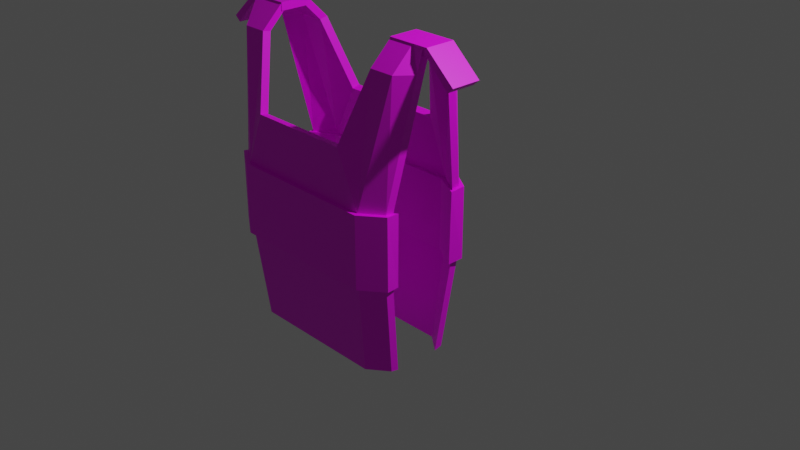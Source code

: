 # Source: vest.blend  (saved by Blender 3.6.11; exported with 4.5.12 LTS)
import bpy
from mathutils import Matrix  # noqa: F401  (used for matrix-valued properties, if any)

bpy.ops.wm.read_factory_settings(use_empty=True)
scene = bpy.context.scene
scene.name = 'Scene'

# ---- collections
col_collection = bpy.data.collections.new('Collection'); scene.collection.children.link(col_collection)
col_export = bpy.data.collections.new('Export'); scene.collection.children.link(col_export)

# ---- images (referenced by path relative to the original .blend; pixels are not part of the script)
import os
ASSET_DIR = os.environ.get("B2B_ASSET_DIR", "")  # directory of the original .blend (textures are referenced by path, not embedded)
HERE = os.path.dirname(os.path.abspath(__file__))  # packed textures are extracted next to this script under _unpacked/

def load_image(name, relpath, width, height, colorspace="sRGB"):
    """Load a texture the original file referenced (path relative to the .blend, or extracted next to this script)."""
    p = next((c for c in (os.path.join(HERE, relpath), os.path.join(ASSET_DIR, relpath)) if relpath and os.path.exists(c)), "")
    if p:
        img = bpy.data.images.load(p, check_existing=True)
        img.name = name
    else:  # same state as the original file: an image datablock whose file is absent (Cycles renders it pink)
        img = bpy.data.images.new(name, width, height)
        img.source = "FILE"
        img.filepath = "//" + (relpath or name)
    img.colorspace_settings.name = colorspace
    return img
img_commonflatpalette_png = load_image('CommonFlatPalette.png', 'CommonFlatPalette.png', 1024, 1024, 'sRGB')

# ---- materials (node trees are filled in below, after node groups)
mat_material_001 = bpy.data.materials.new('Material.001')
mat_material_001.use_transparent_shadow = False

# ---- material node trees
mat_material_001.use_nodes = True; mat_material_001.node_tree.nodes.clear()
_N = mat_material_001.node_tree.nodes; _L = mat_material_001.node_tree.links
n0 = _N.new('ShaderNodeBsdfPrincipled'); n0.name = 'Principled BSDF'; n0.location = (10, 300)
n0.distribution = 'GGX'
n0.subsurface_method = 'RANDOM_WALK_SKIN'
n0.inputs[3].default_value = 1.45
n0.inputs[27].default_value = (0.0, 0.0, 0.0, 1.0)
n0.inputs[28].default_value = 1.0
n1 = _N.new('ShaderNodeOutputMaterial'); n1.name = 'Material Output'; n1.location = (300, 300)
n2 = _N.new('ShaderNodeTexImage'); n2.name = 'Image Texture'; n2.location = (-481, 131)
n2.image = img_commonflatpalette_png
_L.new(n0.outputs[0], n1.inputs[0])
_L.new(n2.outputs[0], n0.inputs[0])
n1.is_active_output = True

# ---- world
world_world = bpy.data.worlds.new('World'); scene.world = world_world
world_world.use_nodes = True; world_world.node_tree.nodes.clear()
_N = world_world.node_tree.nodes; _L = world_world.node_tree.links
n0 = _N.new('ShaderNodeOutputWorld'); n0.name = 'World Output'; n0.location = (300, 300)
n1 = _N.new('ShaderNodeBackground'); n1.name = 'Background'; n1.location = (10, 300)
n1.inputs[0].default_value = (0.05088, 0.05088, 0.05088, 1.0)
_L.new(n1.outputs[0], n0.inputs[0])
n0.is_active_output = True
world_world.color = (0.05088, 0.05088, 0.05088)
world_world.use_sun_shadow = False
world_world.sun_shadow_jitter_overblur = 0.0

# ---- cameras
cam_camera = bpy.data.cameras.new('Camera')
cam_camera.clip_end = 100.0
cam_camera.ortho_scale = 7.314

# ---- lights
light_light = bpy.data.lights.new('Light', 'POINT')
light_light.transmission_factor = 0.0
light_light.energy = 1000.0
light_light.shadow_soft_size = 0.1
light_light.shadow_maximum_resolution = 0.006
light_light.use_absolute_resolution = True

# ---- meshes
me_plane = bpy.data.meshes.new('Plane')
me_plane.from_pydata([(-1.034, 0.7351, 0.1548), (0.966, 0.7351, 0.1548), (-1.166, 1.987, 0.3855), (1.098, 1.987, 0.3855), (-1.034, -0.01335, 0.1548), (0.966, -0.01335, 0.1548), (-0.9636, -0.9773, 0.2783), (0.8955, -0.9773, 0.2783), (0.7187, 1.987, 0.2307), (-0.7712, 1.987, 0.2307), (0.5103, 1.282, -2.508e-07), (-0.5784, 1.282, -2.508e-07), (0.6957, -0.9773, 0.1235), (0.9713, 1.987, 0.2307), (0.7219, 0.7351, -3.09e-07), (0.7219, -0.01335, -1.757e-07), (-0.8335, -0.01335, -1.757e-07), (-1.037, 1.987, 0.2307), (-0.8335, 0.7351, -3.09e-07), (-0.7613, -0.9773, 0.1235), (-1.173, 2.216, 0.453), (1.092, 2.216, 0.4618), (0.7122, 2.216, 0.4609), (-0.7777, 2.216, 0.4609), (0.9648, 2.216, 0.4609), (-1.044, 2.216, 0.4609), (-1.165, 1.969, 0.4722), (-1.033, 0.7175, 0.2415), (0.723, 0.7175, 0.08673), (0.9671, 0.7175, 0.2415), (1.099, 1.969, 0.4722), (-1.036, 1.969, 0.3174), (0.723, -0.03103, 0.08673), (0.9671, -0.03103, 0.2415), (-1.033, -0.03103, 0.2415), (0.6968, -0.995, 0.2103), (0.8967, -0.995, 0.3651), (-0.9625, -0.995, 0.3651), (0.9724, 1.969, 0.3174), (0.7199, 1.969, 0.3174), (-0.7602, -0.995, 0.2103), (0.5114, 1.264, 0.08673), (-0.5773, 1.264, 0.08673), (-0.7701, 1.969, 0.3174), (-0.8324, 0.7175, 0.08673), (-0.8324, -0.03103, 0.08673), (-1.042, 2.199, 0.5476), (-1.172, 2.199, 0.5397), (0.9659, 2.199, 0.5476), (0.7133, 2.199, 0.5476), (1.093, 2.199, 0.5485), (-0.7766, 2.199, 0.5476), (0.9649, 0.7351, 1.065), (-1.035, 0.7351, 1.065), (1.097, 1.987, 0.8347), (-1.167, 1.987, 0.8347), (0.9649, -0.01335, 1.065), (-1.035, -0.01335, 1.065), (0.8945, -0.9773, 0.9419), (-0.9647, -0.9773, 0.9419), (-0.7839, 1.987, 0.9895), (0.7021, 1.987, 0.9895), (-0.5795, 1.282, 1.22), (0.5093, 1.282, 1.22), (-0.7648, -0.9773, 1.097), (-1.04, 1.987, 0.9895), (-0.7911, 0.7351, 1.22), (-0.7911, -0.01335, 1.22), (0.7644, -0.01335, 1.22), (0.9678, 1.987, 0.9895), (0.7644, 0.7351, 1.22), (0.6922, -0.9773, 1.097), (1.104, 2.216, 0.7672), (-1.161, 2.216, 0.7584), (-0.7773, 2.216, 0.7593), (0.7086, 2.216, 0.7593), (-1.034, 2.216, 0.7593), (0.9744, 2.216, 0.7593), (1.096, 1.969, 0.748), (0.9638, 0.7175, 0.9787), (-0.7922, 0.7175, 1.133), (-1.036, 0.7175, 0.9787), (-1.168, 1.969, 0.748), (0.9667, 1.969, 0.9028), (-0.7922, -0.03103, 1.133), (-1.036, -0.03103, 0.9787), (0.9638, -0.03103, 0.9787), (-0.7659, -0.995, 1.01), (-0.9658, -0.995, 0.8551), (0.8933, -0.995, 0.8551), (-1.042, 1.969, 0.9028), (-0.785, 1.969, 0.9028), (0.6911, -0.995, 1.01), (-0.5806, 1.264, 1.133), (0.5081, 1.264, 1.133), (0.7009, 1.969, 0.9028), (0.7633, 0.7175, 1.133), (0.7633, -0.03103, 1.133), (0.9733, 2.199, 0.6726), (1.103, 2.199, 0.6805), (-1.035, 2.199, 0.6726), (-0.7784, 2.199, 0.6726), (-1.162, 2.199, 0.6717), (0.7075, 2.199, 0.6726), (-1.212, 2.136, 0.7699), (-1.212, 2.218, 0.7699), (-1.212, 2.136, 0.4589), (-1.212, 2.218, 0.4589), (-0.7717, 2.136, 0.7699), (-0.7717, 2.218, 0.7699), (-0.7717, 2.136, 0.4589), (-0.7717, 2.218, 0.4589), (-1.459, 1.89, 0.4589), (-1.459, 1.89, 0.7699), (-1.52, 1.944, 0.7699), (-1.52, 1.944, 0.4589), (1.146, 2.136, 0.4589), (1.146, 2.218, 0.4589), (1.146, 2.136, 0.7699), (1.146, 2.218, 0.7699), (0.7049, 2.136, 0.4589), (0.7049, 2.218, 0.4589), (0.7049, 2.136, 0.7699), (0.7049, 2.218, 0.7699), (1.392, 1.89, 0.7699), (1.392, 1.89, 0.4589), (1.453, 1.944, 0.4589), (1.453, 1.944, 0.7699), (0.7352, 0.7351, -0.04555), (1.007, 0.7351, 0.1302), (0.7352, -0.01335, -0.04555), (1.008, -0.01335, 0.133), (-1.076, 0.7351, 0.1327), (-1.077, -0.01335, 0.1355), (-0.8488, 0.7351, -0.04489), (-0.8488, -0.01335, -0.04489), (0.7098, 0.7175, 0.1323), (0.9946, 0.7175, 0.2802), (0.7098, -0.03103, 0.1323), (0.9848, -0.03103, 0.2855), (-1.059, 0.7175, 0.2815), (-1.048, -0.03103, 0.2867), (-0.8171, 0.7175, 0.1316), (-0.8171, -0.03103, 0.1316), (-0.8043, 0.7351, 1.266), (-1.076, 0.7351, 1.09), (-0.8043, -0.01335, 1.266), (-1.077, -0.01335, 1.087), (1.007, 0.7351, 1.087), (1.008, -0.01335, 1.085), (0.7797, 0.7351, 1.265), (0.7797, -0.01335, 1.265), (-0.7789, 0.7175, 1.088), (-1.064, 0.7175, 0.9401), (-0.7789, -0.03103, 1.088), (-1.054, -0.03103, 0.9347), (0.9894, 0.7175, 0.9387), (0.9784, -0.03103, 0.9336), (0.748, 0.7175, 1.089), (0.748, -0.03103, 1.089)], [], [(0, 2, 17, 18), (4, 34, 141, 133), (5, 7, 12, 15), (12, 19, 16, 15), (13, 3, 1, 14), (5, 15, 130, 131), (84, 85, 155, 154), (19, 6, 4, 16), (17, 9, 11, 10, 8, 13, 14, 18), (17, 25, 23, 9), (2, 20, 25, 17), (8, 22, 24, 13), (13, 24, 21, 3), (27, 44, 31, 26), (15, 16, 135, 130), (33, 32, 35, 36), (35, 32, 45, 40), (38, 28, 29, 30), (97, 84, 154, 159), (66, 53, 145, 144), (40, 45, 34, 37), (31, 44, 28, 38, 39, 41, 42, 43), (31, 43, 51, 46), (26, 31, 46, 47), (39, 38, 48, 49), (38, 30, 50, 48), (20, 2, 26, 47), (8, 10, 41, 39), (85, 57, 147, 155), (22, 8, 39, 49), (10, 11, 42, 41), (25, 20, 47, 46), (18, 14, 128, 134), (11, 9, 43, 42), (24, 22, 49, 48), (12, 7, 36, 35), (3, 21, 50, 30), (2, 0, 27, 26), (21, 24, 48, 50), (7, 5, 33, 36), (23, 25, 46, 51), (4, 6, 37, 34), (6, 19, 40, 37), (1, 3, 30, 29), (9, 23, 51, 43), (19, 12, 35, 40), (52, 54, 69, 70), (80, 96, 158, 152), (57, 59, 64, 67), (64, 71, 68, 67), (65, 55, 53, 66), (32, 33, 139, 138), (53, 81, 153, 145), (71, 58, 56, 68), (69, 61, 63, 62, 60, 65, 66, 70), (69, 77, 75, 61), (54, 72, 77, 69), (60, 74, 76, 65), (65, 76, 73, 55), (79, 96, 83, 78), (45, 32, 138, 143), (85, 84, 87, 88), (87, 84, 97, 92), (90, 80, 81, 82), (14, 1, 129, 128), (81, 80, 152, 153), (92, 97, 86, 89), (83, 96, 80, 90, 91, 93, 94, 95), (83, 95, 103, 98), (78, 83, 98, 99), (91, 90, 100, 101), (90, 82, 102, 100), (72, 54, 78, 99), (60, 62, 93, 91), (33, 5, 131, 139), (74, 60, 91, 101), (62, 63, 94, 93), (77, 72, 99, 98), (28, 44, 142, 136), (63, 61, 95, 94), (76, 74, 101, 100), (64, 59, 88, 87), (55, 73, 102, 82), (54, 52, 79, 78), (73, 76, 100, 102), (59, 57, 85, 88), (75, 77, 98, 103), (56, 58, 89, 86), (58, 71, 92, 89), (53, 55, 82, 81), (61, 75, 103, 95), (71, 64, 87, 92), (105, 107, 115, 114), (106, 107, 111, 110), (110, 111, 109, 108), (108, 109, 105, 104), (106, 110, 108, 104), (111, 107, 105, 109), (113, 114, 115, 112), (106, 104, 113, 112), (107, 106, 112, 115), (104, 105, 114, 113), (117, 119, 127, 126), (118, 119, 123, 122), (122, 123, 121, 120), (120, 121, 117, 116), (118, 122, 120, 116), (123, 119, 117, 121), (125, 126, 127, 124), (118, 116, 125, 124), (119, 118, 124, 127), (116, 117, 126, 125), (129, 131, 130, 128), (130, 135, 134, 128), (135, 133, 132, 134), (137, 136, 138, 139), (138, 136, 142, 143), (143, 142, 140, 141), (131, 129, 137, 139), (132, 133, 141, 140), (145, 147, 146, 144), (146, 151, 150, 144), (151, 149, 148, 150), (153, 152, 154, 155), (154, 152, 158, 159), (159, 158, 156, 157), (147, 145, 153, 155), (148, 149, 157, 156), (70, 66, 144, 150), (34, 45, 143, 141), (27, 0, 132, 140), (67, 68, 151, 146), (57, 67, 146, 147), (56, 86, 157, 149), (44, 27, 140, 142), (86, 97, 159, 157), (16, 4, 133, 135), (79, 52, 148, 156), (96, 79, 156, 158), (0, 18, 134, 132), (68, 56, 149, 151), (52, 70, 150, 148), (29, 28, 136, 137), (1, 29, 137, 129)])
_uv = me_plane.uv_layers.new(name='UVMap')
_uv.uv.foreach_set('vector', [0.9062, 0.2188, 0.9062, 0.2188, 0.9062, 0.2188, 0.9062, 0.2188, 0.9062, 0.2188, 0.9062, 0.2188, 0.9062, 0.2188, 0.9062, 0.2188, 0.9062, 0.2188, 0.9062, 0.2188, 0.9062, 0.2188, 0.9062, 0.2188, 0.9062, 0.2188, 0.9062, 0.2188, 0.9062, 0.2188, 0.9062, 0.2188, 0.9062, 0.2188, 0.9062, 0.2188, 0.9062, 0.2188, 0.9062, 0.2188, 0.9062, 0.2188, 0.9062, 0.2188, 0.9062, 0.2188, 0.9062, 0.2188, 0.9062, 0.2188, 0.9062, 0.2188, 0.9062, 0.2188, 0.9062, 0.2188, 0.9062, 0.2188, 0.9062, 0.2188, 0.9062, 0.2188, 0.9062, 0.2188, 0.9062, 0.2188, 0.9062, 0.2188, 0.9062, 0.2188, 0.9062, 0.2188, 0.9062, 0.2188, 0.9062, 0.2188, 0.9062, 0.2188, 0.9062, 0.2188, 0.9062, 0.2188, 0.9062, 0.2188, 0.9062, 0.2188, 0.9062, 0.2188, 0.9062, 0.2188, 0.9062, 0.2188, 0.9062, 0.2188, 0.9062, 0.2188, 0.9023, 0.2812, 0.9023, 0.2812, 0.9023, 0.2812, 0.9023, 0.2812, 0.9023, 0.2812, 0.9023, 0.2812, 0.9023, 0.2812, 0.9023, 0.2812, 0.9062, 0.2188, 0.9062, 0.2188, 0.9062, 0.2188, 0.9062, 0.2188, 0.9062, 0.2188, 0.9062, 0.2188, 0.9062, 0.2188, 0.9062, 0.2188, 0.9062, 0.2188, 0.9062, 0.2188, 0.9062, 0.2188, 0.9062, 0.2188, 0.9062, 0.2188, 0.9062, 0.2188, 0.9062, 0.2188, 0.9062, 0.2188, 0.9062, 0.2188, 0.9062, 0.2188, 0.9062, 0.2188, 0.9062, 0.2188, 0.9062, 0.2188, 0.9062, 0.2188, 0.9062, 0.2188, 0.9062, 0.2188, 0.9062, 0.2188, 0.9062, 0.2188, 0.9062, 0.2188, 0.9062, 0.2188, 0.9062, 0.2188, 0.9062, 0.2188, 0.9062, 0.2188, 0.9062, 0.2188, 0.9062, 0.2188, 0.9062, 0.2188, 0.9062, 0.2188, 0.9062, 0.2188, 0.9062, 0.2188, 0.9062, 0.2188, 0.9062, 0.2188, 0.9062, 0.2188, 0.9023, 0.2812, 0.9023, 0.2812, 0.9023, 0.2812, 0.9023, 0.2812, 0.9023, 0.2812, 0.9023, 0.2812, 0.9023, 0.2812, 0.9023, 0.2812, 0.9023, 0.2812, 0.9023, 0.2812, 0.9023, 0.2812, 0.9023, 0.2812, 0.9023, 0.2812, 0.9023, 0.2812, 0.9023, 0.2812, 0.9023, 0.2812, 0.9062, 0.2188, 0.9062, 0.2188, 0.9062, 0.2188, 0.9062, 0.2188, 0.9062, 0.2188, 0.9062, 0.2188, 0.9062, 0.2188, 0.9062, 0.2188, 0.9062, 0.2188, 0.9062, 0.2188, 0.9062, 0.2188, 0.9062, 0.2188, 0.9023, 0.2812, 0.9023, 0.2812, 0.9023, 0.2812, 0.9023, 0.2812, 0.9062, 0.2188, 0.9062, 0.2188, 0.9062, 0.2188, 0.9062, 0.2188, 0.9062, 0.2188, 0.9062, 0.2188, 0.9062, 0.2188, 0.9062, 0.2188, 0.9062, 0.2188, 0.9062, 0.2188, 0.9062, 0.2188, 0.9062, 0.2188, 0.9062, 0.2188, 0.9062, 0.2188, 0.9062, 0.2188, 0.9062, 0.2188, 0.9062, 0.2188, 0.9062, 0.2188, 0.9062, 0.2188, 0.9062, 0.2188, 0.9062, 0.2188, 0.9062, 0.2188, 0.9062, 0.2188, 0.9062, 0.2188, 0.9023, 0.2812, 0.9023, 0.2812, 0.9023, 0.2812, 0.9023, 0.2812, 0.9062, 0.2188, 0.9062, 0.2188, 0.9062, 0.2188, 0.9062, 0.2188, 0.9062, 0.2188, 0.9062, 0.2188, 0.9062, 0.2188, 0.9062, 0.2188, 0.9062, 0.2188, 0.9062, 0.2188, 0.9062, 0.2188, 0.9062, 0.2188, 0.9062, 0.2188, 0.9062, 0.2188, 0.9062, 0.2188, 0.9062, 0.2188, 0.9062, 0.2188, 0.9062, 0.2188, 0.9062, 0.2188, 0.9062, 0.2188, 0.9062, 0.2188, 0.9062, 0.2188, 0.9062, 0.2188, 0.9062, 0.2188, 0.9062, 0.2188, 0.9062, 0.2188, 0.9062, 0.2188, 0.9062, 0.2188, 0.9023, 0.2812, 0.9023, 0.2812, 0.9023, 0.2812, 0.9023, 0.2812, 0.9062, 0.2188, 0.9062, 0.2188, 0.9062, 0.2188, 0.9062, 0.2188, 0.9062, 0.2188, 0.9062, 0.2188, 0.9062, 0.2188, 0.9062, 0.2188, 0.9062, 0.2188, 0.9062, 0.2188, 0.9062, 0.2188, 0.9062, 0.2188, 0.9062, 0.2188, 0.9062, 0.2188, 0.9062, 0.2188, 0.9062, 0.2188, 0.9062, 0.2188, 0.9062, 0.2188, 0.9062, 0.2188, 0.9062, 0.2188, 0.9062, 0.2188, 0.9062, 0.2188, 0.9062, 0.2188, 0.9062, 0.2188, 0.9062, 0.2188, 0.9062, 0.2188, 0.9062, 0.2188, 0.9062, 0.2188, 0.9062, 0.2188, 0.9062, 0.2188, 0.9062, 0.2188, 0.9062, 0.2188, 0.9062, 0.2188, 0.9062, 0.2188, 0.9062, 0.2188, 0.9062, 0.2188, 0.9062, 0.2188, 0.9062, 0.2188, 0.9062, 0.2188, 0.9062, 0.2188, 0.9062, 0.2188, 0.9062, 0.2188, 0.9062, 0.2188, 0.9062, 0.2188, 0.9023, 0.2812, 0.9023, 0.2812, 0.9023, 0.2812, 0.9023, 0.2812, 0.9023, 0.2812, 0.9023, 0.2812, 0.9023, 0.2812, 0.9023, 0.2812, 0.9023, 0.2812, 0.9023, 0.2812, 0.9023, 0.2812, 0.9023, 0.2812, 0.9023, 0.2812, 0.9023, 0.2812, 0.9023, 0.2812, 0.9023, 0.2812, 0.9062, 0.2188, 0.9062, 0.2188, 0.9062, 0.2188, 0.9062, 0.2188, 0.9062, 0.2188, 0.9062, 0.2188, 0.9062, 0.2188, 0.9062, 0.2188, 0.9062, 0.2188, 0.9062, 0.2188, 0.9062, 0.2188, 0.9062, 0.2188, 0.9062, 0.2188, 0.9062, 0.2188, 0.9062, 0.2188, 0.9062, 0.2188, 0.9062, 0.2188, 0.9062, 0.2188, 0.9062, 0.2188, 0.9062, 0.2188, 0.9062, 0.2188, 0.9062, 0.2188, 0.9062, 0.2188, 0.9062, 0.2188, 0.9062, 0.2188, 0.9062, 0.2188, 0.9062, 0.2188, 0.9062, 0.2188, 0.9062, 0.2188, 0.9062, 0.2188, 0.9062, 0.2188, 0.9062, 0.2188, 0.9062, 0.2188, 0.9062, 0.2188, 0.9062, 0.2188, 0.9062, 0.2188, 0.9062, 0.2188, 0.9062, 0.2188, 0.9062, 0.2188, 0.9062, 0.2188, 0.9023, 0.2812, 0.9023, 0.2812, 0.9023, 0.2812, 0.9023, 0.2812, 0.9062, 0.2188, 0.9062, 0.2188, 0.9062, 0.2188, 0.9062, 0.2188, 0.9023, 0.2812, 0.9023, 0.2812, 0.9023, 0.2812, 0.9023, 0.2812, 0.9023, 0.2812, 0.9023, 0.2812, 0.9023, 0.2812, 0.9023, 0.2812, 0.9023, 0.2812, 0.9023, 0.2812, 0.9023, 0.2812, 0.9023, 0.2812, 0.9062, 0.2188, 0.9062, 0.2188, 0.9062, 0.2188, 0.9062, 0.2188, 0.9062, 0.2188, 0.9062, 0.2188, 0.9062, 0.2188, 0.9062, 0.2188, 0.9023, 0.2812, 0.9023, 0.2812, 0.9023, 0.2812, 0.9023, 0.2812, 0.9062, 0.2188, 0.9062, 0.2188, 0.9062, 0.2188, 0.9062, 0.2188, 0.9062, 0.2188, 0.9062, 0.2188, 0.9062, 0.2188, 0.9062, 0.2188, 0.9062, 0.2188, 0.9062, 0.2188, 0.9062, 0.2188, 0.9062, 0.2188, 0.9062, 0.2188, 0.9062, 0.2188, 0.9062, 0.2188, 0.9062, 0.2188, 0.9062, 0.2188, 0.9062, 0.2188, 0.9062, 0.2188, 0.9062, 0.2188, 0.9062, 0.2188, 0.9062, 0.2188, 0.9062, 0.2188, 0.9062, 0.2188, 0.9023, 0.2812, 0.9023, 0.2812, 0.9023, 0.2812, 0.9023, 0.2812, 0.9062, 0.2188, 0.9062, 0.2188, 0.9062, 0.2188, 0.9062, 0.2188, 0.9062, 0.2188, 0.9062, 0.2188, 0.9062, 0.2188, 0.9062, 0.2188, 0.9062, 0.2188, 0.9062, 0.2188, 0.9062, 0.2188, 0.9062, 0.2188, 0.9062, 0.2188, 0.9062, 0.2188, 0.9062, 0.2188, 0.9062, 0.2188, 0.9062, 0.2188, 0.9062, 0.2188, 0.9062, 0.2188, 0.9062, 0.2188, 0.9062, 0.2188, 0.9062, 0.2188, 0.9062, 0.2188, 0.9062, 0.2188, 0.9062, 0.2188, 0.9062, 0.2188, 0.9062, 0.2188, 0.9062, 0.2188, 0.9023, 0.2812, 0.9023, 0.2812, 0.9023, 0.2812, 0.9023, 0.2812, 0.9062, 0.2188, 0.9062, 0.2188, 0.9062, 0.2188, 0.9062, 0.2188, 0.9688, 0.9727, 0.9688, 0.9727, 0.9688, 0.9727, 0.9688, 0.9727, 0.9688, 0.9727, 0.9688, 0.9727, 0.9688, 0.9727, 0.9688, 0.9727, 0.9688, 0.9727, 0.9688, 0.9727, 0.9688, 0.9727, 0.9688, 0.9727, 0.9688, 0.9727, 0.9688, 0.9727, 0.9688, 0.9727, 0.9688, 0.9727, 0.9688, 0.9727, 0.9688, 0.9727, 0.9688, 0.9727, 0.9688, 0.9727, 0.9688, 0.9727, 0.9688, 0.9727, 0.9688, 0.9727, 0.9688, 0.9727, 0.9688, 0.9727, 0.9688, 0.9727, 0.9688, 0.9727, 0.9688, 0.9727, 0.9688, 0.9727, 0.9688, 0.9727, 0.9688, 0.9727, 0.9688, 0.9727, 0.9688, 0.9727, 0.9688, 0.9727, 0.9688, 0.9727, 0.9688, 0.9727, 0.9688, 0.9727, 0.9688, 0.9727, 0.9688, 0.9727, 0.9688, 0.9727, 0.9688, 0.9727, 0.9688, 0.9727, 0.9688, 0.9727, 0.9688, 0.9727, 0.9688, 0.9727, 0.9688, 0.9727, 0.9688, 0.9727, 0.9688, 0.9727, 0.9688, 0.9727, 0.9688, 0.9727, 0.9688, 0.9727, 0.9688, 0.9727, 0.9688, 0.9727, 0.9688, 0.9727, 0.9688, 0.9727, 0.9688, 0.9727, 0.9688, 0.9727, 0.9688, 0.9727, 0.9688, 0.9727, 0.9688, 0.9727, 0.9688, 0.9727, 0.9688, 0.9727, 0.9688, 0.9727, 0.9688, 0.9727, 0.9688, 0.9727, 0.9688, 0.9727, 0.9688, 0.9727, 0.9688, 0.9727, 0.9688, 0.9727, 0.9688, 0.9727, 0.9688, 0.9727, 0.9688, 0.9727, 0.9688, 0.9727, 0.9688, 0.9727, 0.9688, 0.9727, 0.9688, 0.9727, 0.9688, 0.9727, 0.9688, 0.9727, 0.9688, 0.9727, 0.9688, 0.9727, 0.9023, 0.2773, 0.9023, 0.2773, 0.9023, 0.2773, 0.9023, 0.2773, 0.9023, 0.2773, 0.9023, 0.2773, 0.9023, 0.2773, 0.9023, 0.2773, 0.9023, 0.2773, 0.9023, 0.2773, 0.9023, 0.2773, 0.9023, 0.2773, 0.9023, 0.2773, 0.9023, 0.2773, 0.9023, 0.2773, 0.9023, 0.2773, 0.9023, 0.2773, 0.9023, 0.2773, 0.9023, 0.2773, 0.9023, 0.2773, 0.9023, 0.2773, 0.9023, 0.2773, 0.9023, 0.2773, 0.9023, 0.2773, 0.9023, 0.2773, 0.9023, 0.2773, 0.9023, 0.2773, 0.9023, 0.2773, 0.9023, 0.2773, 0.9023, 0.2773, 0.9023, 0.2773, 0.9023, 0.2773, 0.9023, 0.2773, 0.9023, 0.2773, 0.9023, 0.2773, 0.9023, 0.2773, 0.9023, 0.2773, 0.9023, 0.2773, 0.9023, 0.2773, 0.9023, 0.2773, 0.9023, 0.2773, 0.9023, 0.2773, 0.9023, 0.2773, 0.9023, 0.2773, 0.9023, 0.2773, 0.9023, 0.2773, 0.9023, 0.2773, 0.9023, 0.2773, 0.9023, 0.2773, 0.9023, 0.2773, 0.9023, 0.2773, 0.9023, 0.2773, 0.9023, 0.2773, 0.9023, 0.2773, 0.9023, 0.2773, 0.9023, 0.2773, 0.9023, 0.2773, 0.9023, 0.2773, 0.9023, 0.2773, 0.9023, 0.2773, 0.9023, 0.2773, 0.9023, 0.2773, 0.9023, 0.2773, 0.9023, 0.2773, 0.9062, 0.2188, 0.9062, 0.2188, 0.9062, 0.2188, 0.9062, 0.2188, 0.9062, 0.2188, 0.9062, 0.2188, 0.9062, 0.2188, 0.9062, 0.2188, 0.9062, 0.2188, 0.9062, 0.2188, 0.9062, 0.2188, 0.9062, 0.2188, 0.9062, 0.2188, 0.9062, 0.2188, 0.9062, 0.2188, 0.9062, 0.2188, 0.9062, 0.2188, 0.9062, 0.2188, 0.9062, 0.2188, 0.9062, 0.2188, 0.9062, 0.2188, 0.9062, 0.2188, 0.9062, 0.2188, 0.9062, 0.2188, 0.9062, 0.2188, 0.9062, 0.2188, 0.9062, 0.2188, 0.9062, 0.2188, 0.9062, 0.2188, 0.9062, 0.2188, 0.9062, 0.2188, 0.9062, 0.2188, 0.9062, 0.2188, 0.9062, 0.2188, 0.9062, 0.2188, 0.9062, 0.2188, 0.9062, 0.2188, 0.9062, 0.2188, 0.9062, 0.2188, 0.9062, 0.2188, 0.9062, 0.2188, 0.9062, 0.2188, 0.9062, 0.2188, 0.9062, 0.2188, 0.9062, 0.2188, 0.9062, 0.2188, 0.9062, 0.2188, 0.9062, 0.2188, 0.9062, 0.2188, 0.9062, 0.2188, 0.9062, 0.2188, 0.9062, 0.2188, 0.9062, 0.2188, 0.9062, 0.2188, 0.9062, 0.2188, 0.9062, 0.2188, 0.9062, 0.2188, 0.9062, 0.2188, 0.9062, 0.2188, 0.9062, 0.2188, 0.9062, 0.2188, 0.9062, 0.2188, 0.9062, 0.2188, 0.9062, 0.2188])
me_plane.materials.append(mat_material_001)
me_plane.update()

# ---- objects
ob_light = bpy.data.objects.new('Light', light_light)
ob_camera = bpy.data.objects.new('Camera', cam_camera)
ob_plane = bpy.data.objects.new('Plane', me_plane)

# ---- transforms, parenting, visibility, modifiers, constraints
ob_light.location = (4.076, 1.005, 5.904)
ob_light.rotation_euler = (0.6503, 0.05522, 1.866)
ob_light.lock_rotations_4d = False
ob_light.empty_display_type = 'ARROWS'
ob_light.color = (0.0, 0.0, 0.0, 0.0)
ob_light.lineart.crease_threshold = 0.0
ob_camera.location = (7.359, -6.926, 4.958)
ob_camera.rotation_euler = (1.109, 0.0, 0.8149)
ob_camera.lock_rotations_4d = False
ob_camera.empty_display_type = 'ARROWS'
ob_camera.color = (0.0, 0.0, 0.0, 0.0)
ob_camera.display_type = 'WIRE'
ob_camera.lineart.crease_threshold = 0.0
ob_plane.location = (0.0, 0.0, 0.0)
ob_plane.rotation_euler = (1.571, -0.0, 0.0)

# ---- collection membership
col_collection.objects.link(ob_light)
col_collection.objects.link(ob_camera)
col_collection.objects.link(ob_plane)

# ---- scene / render settings (as saved in the file)
scene.camera = ob_camera
scene.frame_start = 1; scene.frame_end = 250; scene.frame_set(1)
scene.render.engine = 'BLENDER_EEVEE_NEXT'
scene.cycles.sampling_pattern = 'TABULATED_SOBOL'
scene.view_settings.view_transform = 'Filmic'
bpy.context.view_layer.update()
